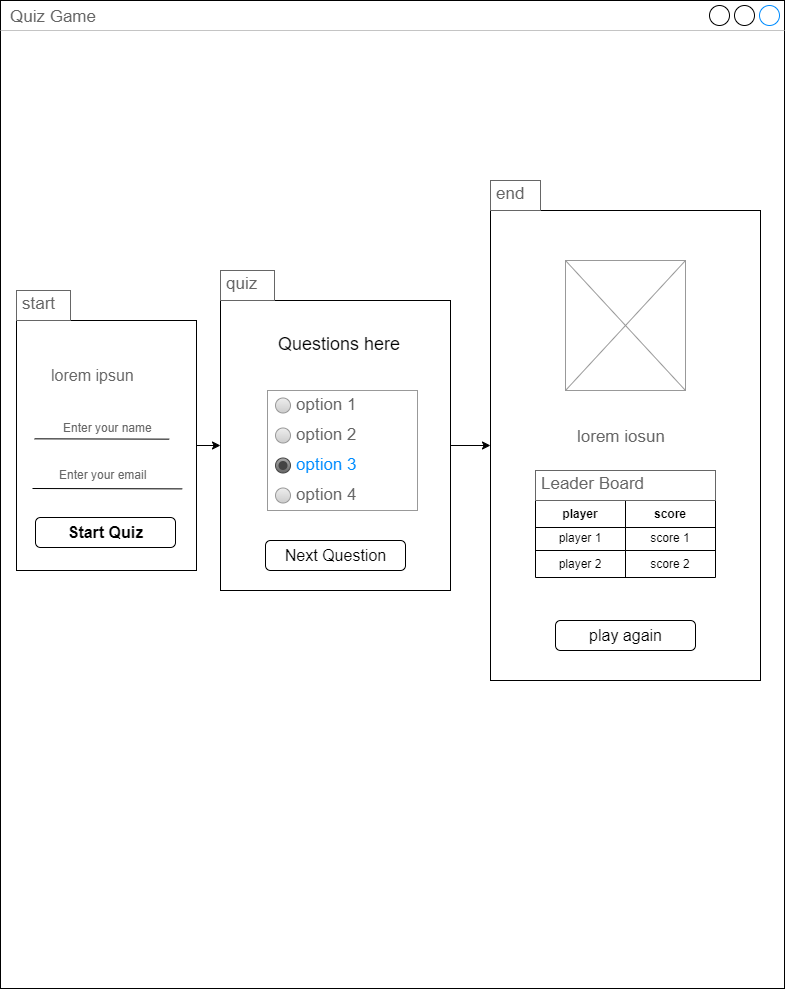

The diagram above was exported from draw.io. Its source (the exported page's mxGraphModel, read from the mxfile embedded in the PNG):
<mxGraphModel dx="1131" dy="1250" grid="1" gridSize="10" guides="1" tooltips="1" connect="1" arrows="1" fold="1" page="1" pageScale="1" pageWidth="850" pageHeight="1100" math="0" shadow="0">
  <root>
    <mxCell id="0" />
    <mxCell id="1" parent="0" />
    <mxCell id="9PJJFf-RqLfJpwe3m-zI-1" value="Quiz Game" style="strokeWidth=1;shadow=0;dashed=0;align=center;html=1;shape=mxgraph.mockup.containers.window;align=left;verticalAlign=top;spacingLeft=8;strokeColor2=#008cff;strokeColor3=#c4c4c4;fontColor=#666666;mainText=;fontSize=17;labelBackgroundColor=none;whiteSpace=wrap;" parent="1" vertex="1">
      <mxGeometry x="30" y="80" width="784" height="988" as="geometry" />
    </mxCell>
    <mxCell id="W9H95hfI3UYK3thSFxWU-20" value="" style="edgeStyle=orthogonalEdgeStyle;rounded=0;orthogonalLoop=1;jettySize=auto;html=1;" edge="1" parent="1" source="W9H95hfI3UYK3thSFxWU-1" target="W9H95hfI3UYK3thSFxWU-19">
      <mxGeometry relative="1" as="geometry" />
    </mxCell>
    <mxCell id="W9H95hfI3UYK3thSFxWU-1" value="" style="strokeWidth=1;shadow=0;dashed=0;align=center;html=1;shape=mxgraph.mockup.forms.rrect;rSize=0;strokeColor=default;fillColor=#ffffff;" vertex="1" parent="1">
      <mxGeometry x="46" y="400" width="180" height="250" as="geometry" />
    </mxCell>
    <mxCell id="W9H95hfI3UYK3thSFxWU-2" value="&lt;div style=&quot;&quot;&gt;&lt;span style=&quot;font-size: 16px;&quot;&gt;lorem ipsun&lt;/span&gt;&lt;/div&gt;" style="strokeWidth=1;shadow=0;dashed=0;align=center;html=1;shape=mxgraph.mockup.forms.anchor;fontSize=12;fontColor=#666666;align=left;resizeWidth=1;spacingLeft=0;" vertex="1" parent="W9H95hfI3UYK3thSFxWU-1">
      <mxGeometry width="135" height="70" relative="1" as="geometry">
        <mxPoint x="33" y="20" as="offset" />
      </mxGeometry>
    </mxCell>
    <mxCell id="W9H95hfI3UYK3thSFxWU-4" value="" style="strokeWidth=1;shadow=0;dashed=0;align=center;html=1;shape=mxgraph.mockup.forms.anchor;fontSize=12;fontColor=#666666;align=left;resizeWidth=1;spacingLeft=0;" vertex="1" parent="W9H95hfI3UYK3thSFxWU-1">
      <mxGeometry width="90" height="20" relative="1" as="geometry">
        <mxPoint x="10" y="40" as="offset" />
      </mxGeometry>
    </mxCell>
    <mxCell id="W9H95hfI3UYK3thSFxWU-5" value="Enter your name" style="strokeWidth=1;shadow=0;dashed=0;align=center;html=1;shape=mxgraph.mockup.forms.rrect;rSize=0;strokeColor=none;fontColor=#666666;align=left;spacingLeft=5;resizeWidth=1;" vertex="1" parent="W9H95hfI3UYK3thSFxWU-1">
      <mxGeometry width="135" height="25" relative="1" as="geometry">
        <mxPoint x="40" y="95" as="offset" />
      </mxGeometry>
    </mxCell>
    <mxCell id="W9H95hfI3UYK3thSFxWU-6" value="" style="strokeWidth=1;shadow=0;dashed=0;align=center;html=1;shape=mxgraph.mockup.forms.anchor;fontSize=12;fontColor=#666666;align=left;resizeWidth=1;spacingLeft=0;" vertex="1" parent="W9H95hfI3UYK3thSFxWU-1">
      <mxGeometry width="90" height="20" relative="1" as="geometry">
        <mxPoint x="10" y="95" as="offset" />
      </mxGeometry>
    </mxCell>
    <mxCell id="W9H95hfI3UYK3thSFxWU-7" value="Enter your email" style="strokeWidth=1;shadow=0;dashed=0;align=center;html=1;shape=mxgraph.mockup.forms.rrect;rSize=0;strokeColor=none;fontColor=#666666;align=left;spacingLeft=5;resizeWidth=1;" vertex="1" parent="W9H95hfI3UYK3thSFxWU-1">
      <mxGeometry width="135" height="25" relative="1" as="geometry">
        <mxPoint x="36" y="142" as="offset" />
      </mxGeometry>
    </mxCell>
    <mxCell id="W9H95hfI3UYK3thSFxWU-8" value="Start Quiz" style="strokeWidth=1;shadow=0;dashed=0;align=center;html=1;shape=mxgraph.mockup.forms.rrect;rSize=5;fontSize=16;fontStyle=1;strokeColor=#000000;" vertex="1" parent="W9H95hfI3UYK3thSFxWU-1">
      <mxGeometry y="1" width="140" height="30" relative="1" as="geometry">
        <mxPoint x="19" y="-53" as="offset" />
      </mxGeometry>
    </mxCell>
    <mxCell id="W9H95hfI3UYK3thSFxWU-9" value="" style="strokeWidth=1;shadow=0;dashed=0;align=center;html=1;shape=mxgraph.mockup.forms.anchor;fontSize=12;fontColor=#9999ff;align=left;spacingLeft=0;fontStyle=4;resizeWidth=1;" vertex="1" parent="W9H95hfI3UYK3thSFxWU-1">
      <mxGeometry y="1" width="135" height="20" relative="1" as="geometry">
        <mxPoint x="10" y="-110" as="offset" />
      </mxGeometry>
    </mxCell>
    <mxCell id="W9H95hfI3UYK3thSFxWU-16" value="" style="endArrow=none;html=1;rounded=0;exitX=0.765;exitY=0.385;exitDx=0;exitDy=0;exitPerimeter=0;" edge="1" parent="W9H95hfI3UYK3thSFxWU-1">
      <mxGeometry width="50" height="50" relative="1" as="geometry">
        <mxPoint x="152.784" y="118.64999999999989" as="sourcePoint" />
        <mxPoint x="18" y="118.33333333333334" as="targetPoint" />
      </mxGeometry>
    </mxCell>
    <mxCell id="W9H95hfI3UYK3thSFxWU-18" value="" style="endArrow=none;html=1;rounded=0;exitX=0.765;exitY=0.385;exitDx=0;exitDy=0;exitPerimeter=0;" edge="1" parent="1">
      <mxGeometry width="50" height="50" relative="1" as="geometry">
        <mxPoint x="211.76" y="568.3799999999999" as="sourcePoint" />
        <mxPoint x="62" y="568" as="targetPoint" />
      </mxGeometry>
    </mxCell>
    <mxCell id="W9H95hfI3UYK3thSFxWU-22" value="" style="edgeStyle=orthogonalEdgeStyle;rounded=0;orthogonalLoop=1;jettySize=auto;html=1;" edge="1" parent="1" source="W9H95hfI3UYK3thSFxWU-19" target="W9H95hfI3UYK3thSFxWU-21">
      <mxGeometry relative="1" as="geometry" />
    </mxCell>
    <mxCell id="W9H95hfI3UYK3thSFxWU-19" value="" style="whiteSpace=wrap;html=1;fillColor=#ffffff;strokeWidth=1;shadow=0;dashed=0;" vertex="1" parent="1">
      <mxGeometry x="250" y="380" width="230" height="290" as="geometry" />
    </mxCell>
    <mxCell id="W9H95hfI3UYK3thSFxWU-21" value="" style="whiteSpace=wrap;html=1;fillColor=#ffffff;strokeWidth=1;shadow=0;dashed=0;" vertex="1" parent="1">
      <mxGeometry x="520" y="290" width="270" height="470" as="geometry" />
    </mxCell>
    <mxCell id="W9H95hfI3UYK3thSFxWU-23" value="" style="strokeWidth=1;shadow=0;dashed=0;align=center;html=1;shape=mxgraph.mockup.forms.rrect;rSize=0;strokeColor=#999999;fillColor=#ffffff;recursiveResize=0;" vertex="1" parent="1">
      <mxGeometry x="297" y="470" width="150" height="120" as="geometry" />
    </mxCell>
    <mxCell id="W9H95hfI3UYK3thSFxWU-24" value="option 1" style="shape=ellipse;rSize=0;fillColor=#eeeeee;strokeColor=#999999;gradientColor=#cccccc;html=1;align=left;spacingLeft=4;fontSize=17;fontColor=#666666;labelPosition=right;" vertex="1" parent="W9H95hfI3UYK3thSFxWU-23">
      <mxGeometry x="8" y="7.5" width="15" height="15" as="geometry" />
    </mxCell>
    <mxCell id="W9H95hfI3UYK3thSFxWU-25" value="option 2" style="shape=ellipse;rSize=0;fillColor=#eeeeee;strokeColor=#999999;gradientColor=#cccccc;html=1;align=left;spacingLeft=4;fontSize=17;fontColor=#666666;labelPosition=right;" vertex="1" parent="W9H95hfI3UYK3thSFxWU-23">
      <mxGeometry x="8" y="37.5" width="15" height="15" as="geometry" />
    </mxCell>
    <mxCell id="W9H95hfI3UYK3thSFxWU-26" value="option 3" style="shape=ellipse;rSize=0;fillColor=#aaaaaa;strokeColor=#444444;gradientColor=#666666;html=1;align=left;spacingLeft=4;fontSize=17;fontColor=#008cff;labelPosition=right;" vertex="1" parent="W9H95hfI3UYK3thSFxWU-23">
      <mxGeometry x="8" y="67.5" width="15" height="15" as="geometry" />
    </mxCell>
    <mxCell id="W9H95hfI3UYK3thSFxWU-27" value="" style="shape=ellipse;fillColor=#444444;strokeColor=none;html=1;" vertex="1" parent="W9H95hfI3UYK3thSFxWU-26">
      <mxGeometry x="3" y="3" width="9" height="9" as="geometry" />
    </mxCell>
    <mxCell id="W9H95hfI3UYK3thSFxWU-28" value="option 4" style="shape=ellipse;rSize=0;fillColor=#eeeeee;strokeColor=#999999;gradientColor=#cccccc;html=1;align=left;spacingLeft=4;fontSize=17;fontColor=#666666;labelPosition=right;" vertex="1" parent="W9H95hfI3UYK3thSFxWU-23">
      <mxGeometry x="8" y="97.5" width="15" height="15" as="geometry" />
    </mxCell>
    <mxCell id="W9H95hfI3UYK3thSFxWU-33" value="&lt;span style=&quot;font-weight: normal;&quot;&gt;Next Question&lt;/span&gt;" style="strokeWidth=1;shadow=0;dashed=0;align=center;html=1;shape=mxgraph.mockup.forms.rrect;rSize=5;fontSize=16;fontStyle=1;strokeColor=#000000;" vertex="1" parent="1">
      <mxGeometry x="295" y="620" width="140" height="30" as="geometry" />
    </mxCell>
    <mxCell id="W9H95hfI3UYK3thSFxWU-34" value="Questions here" style="text;strokeColor=none;align=center;fillColor=none;html=1;verticalAlign=middle;whiteSpace=wrap;rounded=0;fontSize=18;" vertex="1" parent="1">
      <mxGeometry x="289" y="409" width="160" height="30" as="geometry" />
    </mxCell>
    <mxCell id="W9H95hfI3UYK3thSFxWU-35" value="" style="shape=table;html=1;whiteSpace=wrap;startSize=0;container=1;collapsible=0;childLayout=tableLayout;strokeWidth=1;" vertex="1" parent="1">
      <mxGeometry x="565" y="580" width="180" height="77" as="geometry" />
    </mxCell>
    <mxCell id="W9H95hfI3UYK3thSFxWU-36" value="" style="shape=tableRow;horizontal=0;startSize=0;swimlaneHead=0;swimlaneBody=0;top=0;left=0;bottom=0;right=0;collapsible=0;dropTarget=0;fillColor=none;points=[[0,0.5],[1,0.5]];portConstraint=eastwest;" vertex="1" parent="W9H95hfI3UYK3thSFxWU-35">
      <mxGeometry width="180" height="27" as="geometry" />
    </mxCell>
    <mxCell id="W9H95hfI3UYK3thSFxWU-37" value="player" style="shape=partialRectangle;html=1;whiteSpace=wrap;connectable=0;fillColor=none;top=0;left=0;bottom=0;right=0;overflow=hidden;fontStyle=1" vertex="1" parent="W9H95hfI3UYK3thSFxWU-36">
      <mxGeometry width="90" height="27" as="geometry">
        <mxRectangle width="90" height="27" as="alternateBounds" />
      </mxGeometry>
    </mxCell>
    <mxCell id="W9H95hfI3UYK3thSFxWU-38" value="score" style="shape=partialRectangle;html=1;whiteSpace=wrap;connectable=0;fillColor=none;top=0;left=0;bottom=0;right=0;overflow=hidden;fontStyle=1" vertex="1" parent="W9H95hfI3UYK3thSFxWU-36">
      <mxGeometry x="90" width="90" height="27" as="geometry">
        <mxRectangle width="90" height="27" as="alternateBounds" />
      </mxGeometry>
    </mxCell>
    <mxCell id="W9H95hfI3UYK3thSFxWU-39" value="" style="shape=tableRow;horizontal=0;startSize=0;swimlaneHead=0;swimlaneBody=0;top=0;left=0;bottom=0;right=0;collapsible=0;dropTarget=0;fillColor=none;points=[[0,0.5],[1,0.5]];portConstraint=eastwest;" vertex="1" parent="W9H95hfI3UYK3thSFxWU-35">
      <mxGeometry y="27" width="180" height="23" as="geometry" />
    </mxCell>
    <mxCell id="W9H95hfI3UYK3thSFxWU-40" value="player 1" style="shape=partialRectangle;html=1;whiteSpace=wrap;connectable=0;fillColor=none;top=0;left=0;bottom=0;right=0;overflow=hidden;" vertex="1" parent="W9H95hfI3UYK3thSFxWU-39">
      <mxGeometry width="90" height="23" as="geometry">
        <mxRectangle width="90" height="23" as="alternateBounds" />
      </mxGeometry>
    </mxCell>
    <mxCell id="W9H95hfI3UYK3thSFxWU-41" value="score 1" style="shape=partialRectangle;html=1;whiteSpace=wrap;connectable=0;fillColor=none;top=0;left=0;bottom=0;right=0;overflow=hidden;" vertex="1" parent="W9H95hfI3UYK3thSFxWU-39">
      <mxGeometry x="90" width="90" height="23" as="geometry">
        <mxRectangle width="90" height="23" as="alternateBounds" />
      </mxGeometry>
    </mxCell>
    <mxCell id="W9H95hfI3UYK3thSFxWU-42" value="" style="shape=tableRow;horizontal=0;startSize=0;swimlaneHead=0;swimlaneBody=0;top=0;left=0;bottom=0;right=0;collapsible=0;dropTarget=0;fillColor=none;points=[[0,0.5],[1,0.5]];portConstraint=eastwest;" vertex="1" parent="W9H95hfI3UYK3thSFxWU-35">
      <mxGeometry y="50" width="180" height="27" as="geometry" />
    </mxCell>
    <mxCell id="W9H95hfI3UYK3thSFxWU-43" value="player 2" style="shape=partialRectangle;html=1;whiteSpace=wrap;connectable=0;fillColor=none;top=0;left=0;bottom=0;right=0;overflow=hidden;" vertex="1" parent="W9H95hfI3UYK3thSFxWU-42">
      <mxGeometry width="90" height="27" as="geometry">
        <mxRectangle width="90" height="27" as="alternateBounds" />
      </mxGeometry>
    </mxCell>
    <mxCell id="W9H95hfI3UYK3thSFxWU-44" value="score 2" style="shape=partialRectangle;html=1;whiteSpace=wrap;connectable=0;fillColor=none;top=0;left=0;bottom=0;right=0;overflow=hidden;" vertex="1" parent="W9H95hfI3UYK3thSFxWU-42">
      <mxGeometry x="90" width="90" height="27" as="geometry">
        <mxRectangle width="90" height="27" as="alternateBounds" />
      </mxGeometry>
    </mxCell>
    <mxCell id="W9H95hfI3UYK3thSFxWU-45" value="Leader Board" style="strokeWidth=1;shadow=0;dashed=0;align=center;html=1;shape=mxgraph.mockup.text.textBox;fontColor=#666666;align=left;fontSize=17;spacingLeft=4;spacingTop=-3;whiteSpace=wrap;strokeColor=#666666;mainText=" vertex="1" parent="1">
      <mxGeometry x="565" y="550" width="180" height="30" as="geometry" />
    </mxCell>
    <mxCell id="W9H95hfI3UYK3thSFxWU-46" value="&lt;span style=&quot;font-weight: normal;&quot;&gt;play again&lt;/span&gt;" style="strokeWidth=1;shadow=0;dashed=0;align=center;html=1;shape=mxgraph.mockup.forms.rrect;rSize=5;fontSize=16;fontStyle=1;strokeColor=#000000;" vertex="1" parent="1">
      <mxGeometry x="585" y="700" width="140" height="30" as="geometry" />
    </mxCell>
    <mxCell id="W9H95hfI3UYK3thSFxWU-47" value="" style="verticalLabelPosition=bottom;shadow=0;dashed=0;align=center;html=1;verticalAlign=top;strokeWidth=1;shape=mxgraph.mockup.graphics.simpleIcon;strokeColor=#999999;" vertex="1" parent="1">
      <mxGeometry x="595" y="340" width="120" height="130" as="geometry" />
    </mxCell>
    <mxCell id="W9H95hfI3UYK3thSFxWU-48" value="lorem iosun" style="strokeWidth=1;shadow=0;dashed=0;align=center;html=1;shape=mxgraph.mockup.text.bulletedList;textColor=#666666;mainText=,,,,;textSize=17;bulletStyle=none;strokeColor=none;fillColor=none;align=left;verticalAlign=top;fontSize=17;fontColor=#666666;" vertex="1" parent="1">
      <mxGeometry x="605" y="500" width="110" height="50" as="geometry" />
    </mxCell>
    <mxCell id="W9H95hfI3UYK3thSFxWU-50" value="start" style="strokeWidth=1;shadow=0;dashed=0;align=center;html=1;shape=mxgraph.mockup.text.textBox;fontColor=#666666;align=left;fontSize=17;spacingLeft=4;spacingTop=-3;whiteSpace=wrap;strokeColor=#666666;mainText=" vertex="1" parent="1">
      <mxGeometry x="46" y="370" width="54" height="30" as="geometry" />
    </mxCell>
    <mxCell id="W9H95hfI3UYK3thSFxWU-51" value="quiz" style="strokeWidth=1;shadow=0;dashed=0;align=center;html=1;shape=mxgraph.mockup.text.textBox;fontColor=#666666;align=left;fontSize=17;spacingLeft=4;spacingTop=-3;whiteSpace=wrap;strokeColor=#666666;mainText=" vertex="1" parent="1">
      <mxGeometry x="250" y="350" width="54" height="30" as="geometry" />
    </mxCell>
    <mxCell id="W9H95hfI3UYK3thSFxWU-52" value="end" style="strokeWidth=1;shadow=0;dashed=0;align=center;html=1;shape=mxgraph.mockup.text.textBox;fontColor=#666666;align=left;fontSize=17;spacingLeft=4;spacingTop=-3;whiteSpace=wrap;strokeColor=#666666;mainText=" vertex="1" parent="1">
      <mxGeometry x="520" y="260" width="50" height="30" as="geometry" />
    </mxCell>
  </root>
</mxGraphModel>